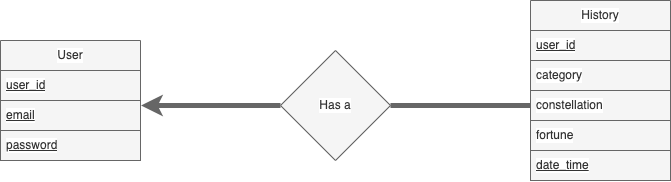

The diagram above was exported from draw.io. Its source (the exported page's mxGraphModel, read from the mxfile embedded in the PNG):
<mxGraphModel dx="933" dy="684" grid="1" gridSize="10" guides="1" tooltips="1" connect="1" arrows="1" fold="1" page="1" pageScale="1" pageWidth="850" pageHeight="1100" math="0" shadow="0">
  <root>
    <mxCell id="0" />
    <mxCell id="1" parent="0" />
    <mxCell id="2" value="User" style="swimlane;fontStyle=0;childLayout=stackLayout;horizontal=1;startSize=30;horizontalStack=0;resizeParent=1;resizeParentMax=0;resizeLast=0;collapsible=1;marginBottom=0;whiteSpace=wrap;html=1;labelBorderColor=none;labelBackgroundColor=#FFFFFF;fontColor=#333333;fillColor=#f5f5f5;strokeColor=#666666;" vertex="1" parent="1">
      <mxGeometry x="70" y="150" width="140" height="120" as="geometry" />
    </mxCell>
    <mxCell id="3" value="&lt;u&gt;user_id&lt;/u&gt;" style="text;strokeColor=#666666;fillColor=#f5f5f5;align=left;verticalAlign=middle;spacingLeft=4;spacingRight=4;overflow=hidden;points=[[0,0.5],[1,0.5]];portConstraint=eastwest;rotatable=0;whiteSpace=wrap;html=1;labelBorderColor=none;labelBackgroundColor=#FFFFFF;fontColor=#333333;" vertex="1" parent="2">
      <mxGeometry y="30" width="140" height="30" as="geometry" />
    </mxCell>
    <mxCell id="4" value="&lt;u&gt;email&lt;/u&gt;" style="text;strokeColor=#666666;fillColor=#f5f5f5;align=left;verticalAlign=middle;spacingLeft=4;spacingRight=4;overflow=hidden;points=[[0,0.5],[1,0.5]];portConstraint=eastwest;rotatable=0;whiteSpace=wrap;html=1;labelBorderColor=none;labelBackgroundColor=#FFFFFF;fontColor=#333333;" vertex="1" parent="2">
      <mxGeometry y="60" width="140" height="30" as="geometry" />
    </mxCell>
    <mxCell id="5" value="&lt;u&gt;password&lt;/u&gt;" style="text;strokeColor=#666666;fillColor=#f5f5f5;align=left;verticalAlign=middle;spacingLeft=4;spacingRight=4;overflow=hidden;points=[[0,0.5],[1,0.5]];portConstraint=eastwest;rotatable=0;whiteSpace=wrap;html=1;labelBorderColor=none;labelBackgroundColor=#FFFFFF;fontColor=#333333;" vertex="1" parent="2">
      <mxGeometry y="90" width="140" height="30" as="geometry" />
    </mxCell>
    <mxCell id="6" value="History" style="swimlane;fontStyle=0;childLayout=stackLayout;horizontal=1;startSize=30;horizontalStack=0;resizeParent=1;resizeParentMax=0;resizeLast=0;collapsible=1;marginBottom=0;whiteSpace=wrap;html=1;labelBorderColor=none;labelBackgroundColor=#FFFFFF;fontColor=#333333;fillColor=#f5f5f5;strokeColor=#666666;" vertex="1" parent="1">
      <mxGeometry x="600" y="110" width="140" height="180" as="geometry" />
    </mxCell>
    <mxCell id="7" value="&lt;u&gt;user_id&lt;/u&gt;" style="text;strokeColor=#666666;fillColor=#f5f5f5;align=left;verticalAlign=middle;spacingLeft=4;spacingRight=4;overflow=hidden;points=[[0,0.5],[1,0.5]];portConstraint=eastwest;rotatable=0;whiteSpace=wrap;html=1;labelBorderColor=none;labelBackgroundColor=#FFFFFF;fontColor=#333333;" vertex="1" parent="6">
      <mxGeometry y="30" width="140" height="30" as="geometry" />
    </mxCell>
    <mxCell id="8" value="category" style="text;strokeColor=#666666;fillColor=#f5f5f5;align=left;verticalAlign=middle;spacingLeft=4;spacingRight=4;overflow=hidden;points=[[0,0.5],[1,0.5]];portConstraint=eastwest;rotatable=0;whiteSpace=wrap;html=1;labelBorderColor=none;labelBackgroundColor=#FFFFFF;fontColor=#333333;" vertex="1" parent="6">
      <mxGeometry y="60" width="140" height="30" as="geometry" />
    </mxCell>
    <mxCell id="10" value="constellation" style="text;strokeColor=#666666;fillColor=#f5f5f5;align=left;verticalAlign=middle;spacingLeft=4;spacingRight=4;overflow=hidden;points=[[0,0.5],[1,0.5]];portConstraint=eastwest;rotatable=0;whiteSpace=wrap;html=1;labelBorderColor=none;labelBackgroundColor=#FFFFFF;fontColor=#333333;" vertex="1" parent="6">
      <mxGeometry y="90" width="140" height="30" as="geometry" />
    </mxCell>
    <mxCell id="9" value="fortune" style="text;strokeColor=#666666;fillColor=#f5f5f5;align=left;verticalAlign=middle;spacingLeft=4;spacingRight=4;overflow=hidden;points=[[0,0.5],[1,0.5]];portConstraint=eastwest;rotatable=0;whiteSpace=wrap;html=1;labelBorderColor=none;labelBackgroundColor=#FFFFFF;fontColor=#333333;" vertex="1" parent="6">
      <mxGeometry y="120" width="140" height="30" as="geometry" />
    </mxCell>
    <mxCell id="11" value="&lt;u&gt;date_time&lt;/u&gt;" style="text;strokeColor=#666666;fillColor=#f5f5f5;align=left;verticalAlign=middle;spacingLeft=4;spacingRight=4;overflow=hidden;points=[[0,0.5],[1,0.5]];portConstraint=eastwest;rotatable=0;whiteSpace=wrap;html=1;labelBorderColor=none;labelBackgroundColor=#FFFFFF;fontColor=#333333;" vertex="1" parent="6">
      <mxGeometry y="150" width="140" height="30" as="geometry" />
    </mxCell>
    <mxCell id="15" style="edgeStyle=none;html=1;exitX=0;exitY=0.5;exitDx=0;exitDy=0;entryX=1.004;entryY=0.167;entryDx=0;entryDy=0;entryPerimeter=0;endArrow=classic;endFill=1;labelBorderColor=none;labelBackgroundColor=#FFFFFF;fontColor=#000000;fillColor=#f5f5f5;strokeColor=#666666;strokeWidth=5;" edge="1" parent="1" source="13" target="4">
      <mxGeometry relative="1" as="geometry" />
    </mxCell>
    <mxCell id="13" value="Has a" style="rhombus;whiteSpace=wrap;html=1;labelBorderColor=none;labelBackgroundColor=#FFFFFF;fontColor=#333333;fillColor=#f5f5f5;strokeColor=#666666;" vertex="1" parent="1">
      <mxGeometry x="350" y="160" width="110" height="110" as="geometry" />
    </mxCell>
    <mxCell id="14" style="edgeStyle=none;html=1;exitX=0;exitY=0.5;exitDx=0;exitDy=0;entryX=1;entryY=0.5;entryDx=0;entryDy=0;endArrow=none;endFill=0;labelBorderColor=none;labelBackgroundColor=#FFFFFF;fontColor=#000000;fillColor=#f5f5f5;strokeColor=#666666;strokeWidth=5;" edge="1" parent="1" source="10" target="13">
      <mxGeometry relative="1" as="geometry" />
    </mxCell>
  </root>
</mxGraphModel>